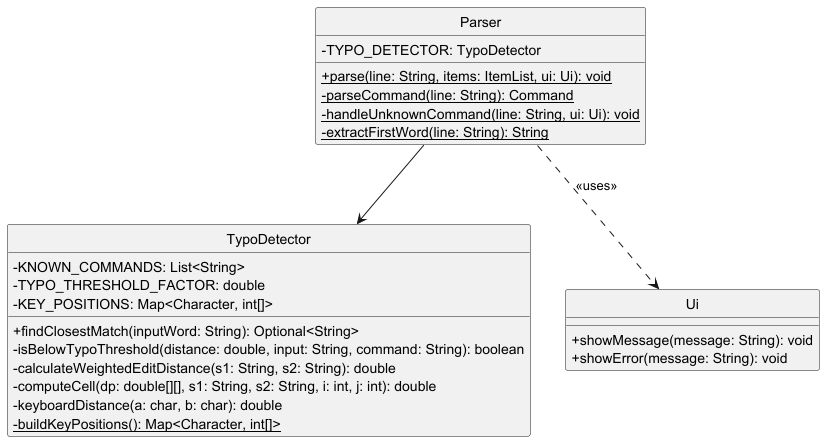

The diagram above was rendered by PlantUML. Its source (embedded in the PNG):
@startuml
skinparam monochrome true
skinparam shadowing false
skinparam classAttributeIconSize 0
hide circle

class Parser {
    - TYPO_DETECTOR: TypoDetector
    + {static} parse(line: String, items: ItemList, ui: Ui): void
    - {static} parseCommand(line: String): Command
    - {static} handleUnknownCommand(line: String, ui: Ui): void
    - {static} extractFirstWord(line: String): String
}

class TypoDetector {
    - KNOWN_COMMANDS: List<String>
    - TYPO_THRESHOLD_FACTOR: double
    - KEY_POSITIONS: Map<Character, int[]>
    + findClosestMatch(inputWord: String): Optional<String>
    - isBelowTypoThreshold(distance: double, input: String, command: String): boolean
    - calculateWeightedEditDistance(s1: String, s2: String): double
    - computeCell(dp: double[][], s1: String, s2: String, i: int, j: int): double
    - keyboardDistance(a: char, b: char): double
    - {static} buildKeyPositions(): Map<Character, int[]>
}

class Ui {
    + showMessage(message: String): void
    + showError(message: String): void
}

Parser --> TypoDetector
Parser ..> Ui : <<uses>>

@enduml